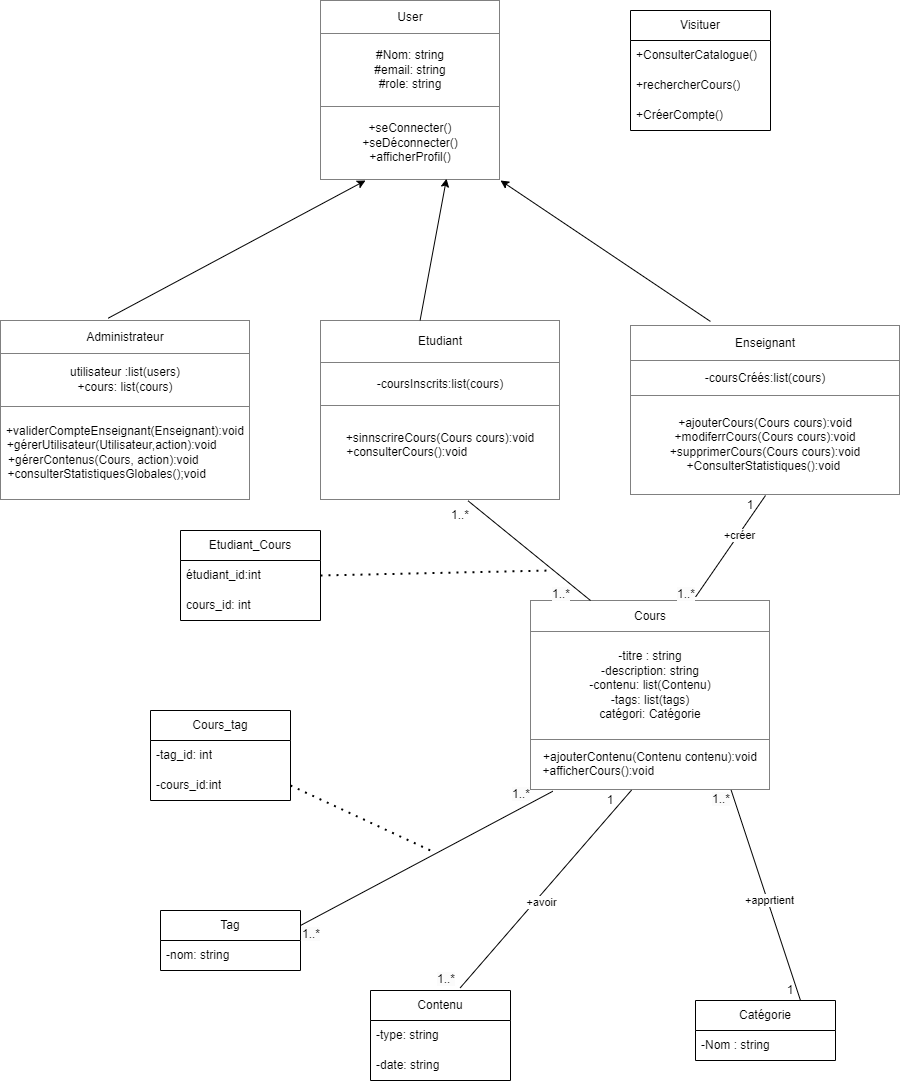

The diagram above was exported from draw.io. Its source (the exported page's mxGraphModel, read from the mxfile embedded in the PNG):
<mxGraphModel dx="4270" dy="2474" grid="1" gridSize="10" guides="1" tooltips="1" connect="1" arrows="1" fold="1" page="1" pageScale="1" pageWidth="827" pageHeight="1169" math="0" shadow="0">
  <root>
    <mxCell id="0" />
    <mxCell id="1" parent="0" />
    <mxCell id="8zQNGg6pDUbJfNY40b4--6" value="Visituer" style="swimlane;fontStyle=0;childLayout=stackLayout;horizontal=1;startSize=30;horizontalStack=0;resizeParent=1;resizeParentMax=0;resizeLast=0;collapsible=1;marginBottom=0;whiteSpace=wrap;html=1;" vertex="1" parent="1">
      <mxGeometry x="170" y="-1100" width="140" height="120" as="geometry" />
    </mxCell>
    <mxCell id="8zQNGg6pDUbJfNY40b4--7" value="+ConsulterCatalogue()" style="text;strokeColor=none;fillColor=none;align=left;verticalAlign=middle;spacingLeft=4;spacingRight=4;overflow=hidden;points=[[0,0.5],[1,0.5]];portConstraint=eastwest;rotatable=0;whiteSpace=wrap;html=1;" vertex="1" parent="8zQNGg6pDUbJfNY40b4--6">
      <mxGeometry y="30" width="140" height="30" as="geometry" />
    </mxCell>
    <mxCell id="8zQNGg6pDUbJfNY40b4--8" value="+rechercherCours()" style="text;strokeColor=none;fillColor=none;align=left;verticalAlign=middle;spacingLeft=4;spacingRight=4;overflow=hidden;points=[[0,0.5],[1,0.5]];portConstraint=eastwest;rotatable=0;whiteSpace=wrap;html=1;" vertex="1" parent="8zQNGg6pDUbJfNY40b4--6">
      <mxGeometry y="60" width="140" height="30" as="geometry" />
    </mxCell>
    <mxCell id="8zQNGg6pDUbJfNY40b4--9" value="+CréerCompte()" style="text;strokeColor=none;fillColor=none;align=left;verticalAlign=middle;spacingLeft=4;spacingRight=4;overflow=hidden;points=[[0,0.5],[1,0.5]];portConstraint=eastwest;rotatable=0;whiteSpace=wrap;html=1;" vertex="1" parent="8zQNGg6pDUbJfNY40b4--6">
      <mxGeometry y="90" width="140" height="30" as="geometry" />
    </mxCell>
    <mxCell id="8zQNGg6pDUbJfNY40b4--22" value="Etudiant_Cours" style="swimlane;fontStyle=0;childLayout=stackLayout;horizontal=1;startSize=30;horizontalStack=0;resizeParent=1;resizeParentMax=0;resizeLast=0;collapsible=1;marginBottom=0;whiteSpace=wrap;html=1;" vertex="1" parent="1">
      <mxGeometry x="-280" y="-580" width="140" height="90" as="geometry" />
    </mxCell>
    <mxCell id="8zQNGg6pDUbJfNY40b4--23" value="étudiant_id:int" style="text;strokeColor=none;fillColor=none;align=left;verticalAlign=middle;spacingLeft=4;spacingRight=4;overflow=hidden;points=[[0,0.5],[1,0.5]];portConstraint=eastwest;rotatable=0;whiteSpace=wrap;html=1;" vertex="1" parent="8zQNGg6pDUbJfNY40b4--22">
      <mxGeometry y="30" width="140" height="30" as="geometry" />
    </mxCell>
    <mxCell id="8zQNGg6pDUbJfNY40b4--24" value="cours_id: int" style="text;strokeColor=none;fillColor=none;align=left;verticalAlign=middle;spacingLeft=4;spacingRight=4;overflow=hidden;points=[[0,0.5],[1,0.5]];portConstraint=eastwest;rotatable=0;whiteSpace=wrap;html=1;" vertex="1" parent="8zQNGg6pDUbJfNY40b4--22">
      <mxGeometry y="60" width="140" height="30" as="geometry" />
    </mxCell>
    <mxCell id="8zQNGg6pDUbJfNY40b4--30" value="Cours_tag" style="swimlane;fontStyle=0;childLayout=stackLayout;horizontal=1;startSize=30;horizontalStack=0;resizeParent=1;resizeParentMax=0;resizeLast=0;collapsible=1;marginBottom=0;whiteSpace=wrap;html=1;" vertex="1" parent="1">
      <mxGeometry x="-310" y="-400" width="140" height="90" as="geometry" />
    </mxCell>
    <mxCell id="8zQNGg6pDUbJfNY40b4--31" value="-tag_id: int" style="text;strokeColor=none;fillColor=none;align=left;verticalAlign=middle;spacingLeft=4;spacingRight=4;overflow=hidden;points=[[0,0.5],[1,0.5]];portConstraint=eastwest;rotatable=0;whiteSpace=wrap;html=1;" vertex="1" parent="8zQNGg6pDUbJfNY40b4--30">
      <mxGeometry y="30" width="140" height="30" as="geometry" />
    </mxCell>
    <mxCell id="8zQNGg6pDUbJfNY40b4--32" value="-cours_id:int" style="text;strokeColor=none;fillColor=none;align=left;verticalAlign=middle;spacingLeft=4;spacingRight=4;overflow=hidden;points=[[0,0.5],[1,0.5]];portConstraint=eastwest;rotatable=0;whiteSpace=wrap;html=1;" vertex="1" parent="8zQNGg6pDUbJfNY40b4--30">
      <mxGeometry y="60" width="140" height="30" as="geometry" />
    </mxCell>
    <mxCell id="8zQNGg6pDUbJfNY40b4--34" value="Tag" style="swimlane;fontStyle=0;childLayout=stackLayout;horizontal=1;startSize=30;horizontalStack=0;resizeParent=1;resizeParentMax=0;resizeLast=0;collapsible=1;marginBottom=0;whiteSpace=wrap;html=1;" vertex="1" parent="1">
      <mxGeometry x="-300" y="-200" width="140" height="60" as="geometry" />
    </mxCell>
    <mxCell id="8zQNGg6pDUbJfNY40b4--35" value="-nom: string" style="text;strokeColor=none;fillColor=none;align=left;verticalAlign=middle;spacingLeft=4;spacingRight=4;overflow=hidden;points=[[0,0.5],[1,0.5]];portConstraint=eastwest;rotatable=0;whiteSpace=wrap;html=1;" vertex="1" parent="8zQNGg6pDUbJfNY40b4--34">
      <mxGeometry y="30" width="140" height="30" as="geometry" />
    </mxCell>
    <mxCell id="8zQNGg6pDUbJfNY40b4--39" value="Contenu" style="swimlane;fontStyle=0;childLayout=stackLayout;horizontal=1;startSize=30;horizontalStack=0;resizeParent=1;resizeParentMax=0;resizeLast=0;collapsible=1;marginBottom=0;whiteSpace=wrap;html=1;" vertex="1" parent="1">
      <mxGeometry x="-90" y="-120" width="140" height="90" as="geometry" />
    </mxCell>
    <mxCell id="8zQNGg6pDUbJfNY40b4--40" value="-type: string" style="text;strokeColor=none;fillColor=none;align=left;verticalAlign=middle;spacingLeft=4;spacingRight=4;overflow=hidden;points=[[0,0.5],[1,0.5]];portConstraint=eastwest;rotatable=0;whiteSpace=wrap;html=1;" vertex="1" parent="8zQNGg6pDUbJfNY40b4--39">
      <mxGeometry y="30" width="140" height="30" as="geometry" />
    </mxCell>
    <mxCell id="8zQNGg6pDUbJfNY40b4--41" value="-date: string" style="text;strokeColor=none;fillColor=none;align=left;verticalAlign=middle;spacingLeft=4;spacingRight=4;overflow=hidden;points=[[0,0.5],[1,0.5]];portConstraint=eastwest;rotatable=0;whiteSpace=wrap;html=1;" vertex="1" parent="8zQNGg6pDUbJfNY40b4--39">
      <mxGeometry y="60" width="140" height="30" as="geometry" />
    </mxCell>
    <mxCell id="8zQNGg6pDUbJfNY40b4--43" value="Catégorie" style="swimlane;fontStyle=0;childLayout=stackLayout;horizontal=1;startSize=30;horizontalStack=0;resizeParent=1;resizeParentMax=0;resizeLast=0;collapsible=1;marginBottom=0;whiteSpace=wrap;html=1;" vertex="1" parent="1">
      <mxGeometry x="235" y="-110" width="140" height="60" as="geometry" />
    </mxCell>
    <mxCell id="8zQNGg6pDUbJfNY40b4--44" value="-Nom : string" style="text;strokeColor=none;fillColor=none;align=left;verticalAlign=middle;spacingLeft=4;spacingRight=4;overflow=hidden;points=[[0,0.5],[1,0.5]];portConstraint=eastwest;rotatable=0;whiteSpace=wrap;html=1;" vertex="1" parent="8zQNGg6pDUbJfNY40b4--43">
      <mxGeometry y="30" width="140" height="30" as="geometry" />
    </mxCell>
    <mxCell id="8zQNGg6pDUbJfNY40b4--64" value="&lt;table border=&quot;1&quot; width=&quot;100%&quot; height=&quot;100%&quot; cellpadding=&quot;4&quot; style=&quot;width:100%;height:100%;border-collapse:collapse;&quot;&gt;&lt;tbody&gt;&lt;tr&gt;&lt;th align=&quot;center&quot;&gt;&lt;span style=&quot;font-weight: 400;&quot;&gt;User&lt;/span&gt;&lt;/th&gt;&lt;/tr&gt;&lt;tr&gt;&lt;td align=&quot;center&quot;&gt;&lt;span style=&quot;text-align: left;&quot;&gt;#Nom: string&lt;br&gt;&lt;/span&gt;&lt;span style=&quot;text-align: left;&quot;&gt;#email: string&lt;br&gt;&lt;/span&gt;&lt;span style=&quot;text-align: left;&quot;&gt;#role: string&lt;/span&gt;&lt;span style=&quot;text-align: left;&quot;&gt;&lt;br&gt;&lt;/span&gt;&lt;/td&gt;&lt;/tr&gt;&lt;tr&gt;&lt;td align=&quot;center&quot;&gt;+seConnecter()&lt;br&gt;+seDéconnecter()&lt;br&gt;+afficherProfil()&lt;/td&gt;&lt;/tr&gt;&lt;/tbody&gt;&lt;/table&gt;" style="text;html=1;whiteSpace=wrap;strokeColor=none;fillColor=none;overflow=fill;" vertex="1" parent="1">
      <mxGeometry x="-140" y="-1110" width="180" height="180" as="geometry" />
    </mxCell>
    <mxCell id="8zQNGg6pDUbJfNY40b4--79" value="&lt;table border=&quot;1&quot; width=&quot;100%&quot; height=&quot;100%&quot; cellpadding=&quot;4&quot; style=&quot;width:100%;height:100%;border-collapse:collapse;&quot;&gt;&lt;tbody&gt;&lt;tr&gt;&lt;th align=&quot;center&quot;&gt;&lt;span style=&quot;font-weight: 400;&quot;&gt;Administrateur&lt;/span&gt;&lt;/th&gt;&lt;/tr&gt;&lt;tr&gt;&lt;td align=&quot;center&quot;&gt;&lt;span style=&quot;text-align: left;&quot;&gt;utilisateur :list(users)&lt;br&gt;&lt;/span&gt;&lt;span style=&quot;text-align: left;&quot;&gt;+cours: list(cours)&lt;/span&gt;&lt;br&gt;&lt;/td&gt;&lt;/tr&gt;&lt;tr&gt;&lt;td align=&quot;center&quot;&gt;+validerCompteEnseignant(Enseignant):void&lt;br&gt;+gérerUtilisateur(Utilisateur,action):void&amp;nbsp; &amp;nbsp; &amp;nbsp; &amp;nbsp;&amp;nbsp;&lt;br&gt;+gérerContenus(Cours, action):void&amp;nbsp; &amp;nbsp; &amp;nbsp; &amp;nbsp; &amp;nbsp; &amp;nbsp; &amp;nbsp; +consulterStatistiquesGlobales();void&amp;nbsp; &amp;nbsp; &amp;nbsp; &amp;nbsp; &amp;nbsp; &amp;nbsp;&lt;/td&gt;&lt;/tr&gt;&lt;/tbody&gt;&lt;/table&gt;" style="text;html=1;whiteSpace=wrap;strokeColor=none;fillColor=none;overflow=fill;" vertex="1" parent="1">
      <mxGeometry x="-460" y="-790" width="250" height="180" as="geometry" />
    </mxCell>
    <mxCell id="8zQNGg6pDUbJfNY40b4--80" value="&lt;table border=&quot;1&quot; width=&quot;100%&quot; height=&quot;100%&quot; cellpadding=&quot;4&quot; style=&quot;width:100%;height:100%;border-collapse:collapse;&quot;&gt;&lt;tbody&gt;&lt;tr&gt;&lt;th align=&quot;center&quot;&gt;&lt;span style=&quot;font-weight: 400;&quot;&gt;Etudiant&lt;/span&gt;&lt;/th&gt;&lt;/tr&gt;&lt;tr&gt;&lt;td align=&quot;center&quot;&gt;&lt;span style=&quot;text-align: left;&quot;&gt;-coursInscrits:list(cours)&lt;br&gt;&lt;/span&gt;&lt;/td&gt;&lt;/tr&gt;&lt;tr&gt;&lt;td align=&quot;center&quot;&gt;+sinnscrireCours(Cours cours):void&lt;br&gt;+consulterCours():void&amp;nbsp; &amp;nbsp; &amp;nbsp; &amp;nbsp; &amp;nbsp; &amp;nbsp; &amp;nbsp; &amp;nbsp; &amp;nbsp; &amp;nbsp;&amp;nbsp;&lt;br&gt;&lt;br&gt;&lt;/td&gt;&lt;/tr&gt;&lt;/tbody&gt;&lt;/table&gt;" style="text;html=1;whiteSpace=wrap;strokeColor=none;fillColor=none;overflow=fill;" vertex="1" parent="1">
      <mxGeometry x="-140" y="-790" width="240" height="180" as="geometry" />
    </mxCell>
    <mxCell id="8zQNGg6pDUbJfNY40b4--81" value="&lt;table border=&quot;1&quot; width=&quot;100%&quot; height=&quot;100%&quot; cellpadding=&quot;4&quot; style=&quot;width:100%;height:100%;border-collapse:collapse;&quot;&gt;&lt;tbody&gt;&lt;tr&gt;&lt;th align=&quot;center&quot;&gt;&lt;span style=&quot;font-weight: 400;&quot;&gt;Enseignant&lt;/span&gt;&lt;/th&gt;&lt;/tr&gt;&lt;tr&gt;&lt;td align=&quot;center&quot;&gt;&lt;span style=&quot;text-align: left;&quot;&gt;-coursCréés:list(cours)&lt;/span&gt;&lt;/td&gt;&lt;/tr&gt;&lt;tr&gt;&lt;td align=&quot;center&quot;&gt;+ajouterCours(Cours cours):void&lt;br&gt;+modiferrCours(Cours&amp;nbsp;cours):void&lt;br&gt;+supprimerCours(Cours&amp;nbsp;cours):void&lt;br&gt;+ConsulterStatistiques():void&amp;nbsp;&lt;/td&gt;&lt;/tr&gt;&lt;/tbody&gt;&lt;/table&gt;" style="text;html=1;whiteSpace=wrap;strokeColor=none;fillColor=none;overflow=fill;" vertex="1" parent="1">
      <mxGeometry x="170" y="-785" width="270" height="170" as="geometry" />
    </mxCell>
    <mxCell id="8zQNGg6pDUbJfNY40b4--82" value="&lt;table border=&quot;1&quot; width=&quot;100%&quot; height=&quot;100%&quot; cellpadding=&quot;4&quot; style=&quot;width:100%;height:100%;border-collapse:collapse;&quot;&gt;&lt;tbody&gt;&lt;tr&gt;&lt;th align=&quot;center&quot;&gt;&lt;span style=&quot;font-weight: 400;&quot;&gt;Cours&lt;/span&gt;&lt;/th&gt;&lt;/tr&gt;&lt;tr&gt;&lt;td align=&quot;center&quot;&gt;&lt;span style=&quot;text-align: left;&quot;&gt;-titre : string&lt;br&gt;&lt;/span&gt;&lt;span style=&quot;text-align: left;&quot;&gt;-description: string&lt;br&gt;&lt;/span&gt;&lt;span style=&quot;text-align: left;&quot;&gt;-contenu: list(Contenu)&lt;br&gt;&lt;/span&gt;&lt;span style=&quot;text-align: left;&quot;&gt;-tags: list(tags)&lt;br&gt;&lt;/span&gt;&lt;span style=&quot;text-align: left;&quot;&gt;catégori: Catégorie&lt;/span&gt;&lt;span style=&quot;text-align: left;&quot;&gt;&lt;/span&gt;&lt;span style=&quot;text-align: left;&quot;&gt;&lt;/span&gt;&lt;/td&gt;&lt;/tr&gt;&lt;tr&gt;&lt;td align=&quot;center&quot;&gt;+ajouterContenu(Contenu contenu):void&lt;br&gt;+afficherCours():void&amp;nbsp; &amp;nbsp; &amp;nbsp; &amp;nbsp; &amp;nbsp; &amp;nbsp; &amp;nbsp; &amp;nbsp; &amp;nbsp; &amp;nbsp; &amp;nbsp; &amp;nbsp; &amp;nbsp; &amp;nbsp; &amp;nbsp; &amp;nbsp;&lt;/td&gt;&lt;/tr&gt;&lt;/tbody&gt;&lt;/table&gt;" style="text;html=1;whiteSpace=wrap;strokeColor=none;fillColor=none;overflow=fill;" vertex="1" parent="1">
      <mxGeometry x="70" y="-510" width="240" height="190" as="geometry" />
    </mxCell>
    <mxCell id="8zQNGg6pDUbJfNY40b4--86" value="" style="endArrow=classic;html=1;rounded=0;exitX=0.431;exitY=-0.013;exitDx=0;exitDy=0;exitPerimeter=0;entryX=0.25;entryY=1;entryDx=0;entryDy=0;" edge="1" parent="1" source="8zQNGg6pDUbJfNY40b4--79" target="8zQNGg6pDUbJfNY40b4--64">
      <mxGeometry width="50" height="50" relative="1" as="geometry">
        <mxPoint x="-330" y="-840" as="sourcePoint" />
        <mxPoint x="-280" y="-890" as="targetPoint" />
      </mxGeometry>
    </mxCell>
    <mxCell id="8zQNGg6pDUbJfNY40b4--87" value="" style="endArrow=classic;html=1;rounded=0;entryX=0.7;entryY=0.99;entryDx=0;entryDy=0;entryPerimeter=0;exitX=0.415;exitY=-0.001;exitDx=0;exitDy=0;exitPerimeter=0;" edge="1" parent="1" source="8zQNGg6pDUbJfNY40b4--80" target="8zQNGg6pDUbJfNY40b4--64">
      <mxGeometry width="50" height="50" relative="1" as="geometry">
        <mxPoint x="-70" y="-830" as="sourcePoint" />
        <mxPoint x="-20" y="-880" as="targetPoint" />
      </mxGeometry>
    </mxCell>
    <mxCell id="8zQNGg6pDUbJfNY40b4--88" value="" style="endArrow=classic;html=1;rounded=0;exitX=0.296;exitY=-0.024;exitDx=0;exitDy=0;exitPerimeter=0;entryX=1;entryY=1;entryDx=0;entryDy=0;" edge="1" parent="1" source="8zQNGg6pDUbJfNY40b4--81" target="8zQNGg6pDUbJfNY40b4--64">
      <mxGeometry width="50" height="50" relative="1" as="geometry">
        <mxPoint x="200" y="-830" as="sourcePoint" />
        <mxPoint x="250" y="-880" as="targetPoint" />
      </mxGeometry>
    </mxCell>
    <mxCell id="8zQNGg6pDUbJfNY40b4--89" value="" style="endArrow=none;html=1;rounded=0;exitX=0.25;exitY=0;exitDx=0;exitDy=0;entryX=0.615;entryY=1.002;entryDx=0;entryDy=0;entryPerimeter=0;" edge="1" parent="1" source="8zQNGg6pDUbJfNY40b4--82" target="8zQNGg6pDUbJfNY40b4--80">
      <mxGeometry width="50" height="50" relative="1" as="geometry">
        <mxPoint x="-10" y="-520" as="sourcePoint" />
        <mxPoint x="40" y="-570" as="targetPoint" />
      </mxGeometry>
    </mxCell>
    <mxCell id="8zQNGg6pDUbJfNY40b4--90" value="" style="endArrow=none;html=1;rounded=0;entryX=0.5;entryY=1;entryDx=0;entryDy=0;exitX=0.688;exitY=-0.019;exitDx=0;exitDy=0;exitPerimeter=0;" edge="1" parent="1" source="8zQNGg6pDUbJfNY40b4--82" target="8zQNGg6pDUbJfNY40b4--81">
      <mxGeometry width="50" height="50" relative="1" as="geometry">
        <mxPoint x="250" y="-530" as="sourcePoint" />
        <mxPoint x="300" y="-580" as="targetPoint" />
      </mxGeometry>
    </mxCell>
    <mxCell id="8zQNGg6pDUbJfNY40b4--96" value="+créer" style="edgeLabel;html=1;align=center;verticalAlign=middle;resizable=0;points=[];" vertex="1" connectable="0" parent="8zQNGg6pDUbJfNY40b4--90">
      <mxGeometry x="0.216" y="1" relative="1" as="geometry">
        <mxPoint x="1" as="offset" />
      </mxGeometry>
    </mxCell>
    <mxCell id="8zQNGg6pDUbJfNY40b4--91" value="" style="endArrow=none;html=1;rounded=0;exitX=1;exitY=0.25;exitDx=0;exitDy=0;entryX=0.093;entryY=1.004;entryDx=0;entryDy=0;entryPerimeter=0;" edge="1" parent="1" source="8zQNGg6pDUbJfNY40b4--34" target="8zQNGg6pDUbJfNY40b4--82">
      <mxGeometry width="50" height="50" relative="1" as="geometry">
        <mxPoint x="-40" y="-200" as="sourcePoint" />
        <mxPoint x="10" y="-250" as="targetPoint" />
      </mxGeometry>
    </mxCell>
    <mxCell id="8zQNGg6pDUbJfNY40b4--92" value="" style="endArrow=none;html=1;rounded=0;entryX=0.421;entryY=0.998;entryDx=0;entryDy=0;entryPerimeter=0;exitX=0.641;exitY=-0.03;exitDx=0;exitDy=0;exitPerimeter=0;" edge="1" parent="1" source="8zQNGg6pDUbJfNY40b4--39" target="8zQNGg6pDUbJfNY40b4--82">
      <mxGeometry width="50" height="50" relative="1" as="geometry">
        <mxPoint x="80" y="-180" as="sourcePoint" />
        <mxPoint x="130" y="-230" as="targetPoint" />
      </mxGeometry>
    </mxCell>
    <mxCell id="8zQNGg6pDUbJfNY40b4--95" value="+avoir" style="edgeLabel;html=1;align=center;verticalAlign=middle;resizable=0;points=[];" vertex="1" connectable="0" parent="8zQNGg6pDUbJfNY40b4--92">
      <mxGeometry x="-0.1099" y="-3" relative="1" as="geometry">
        <mxPoint x="1" as="offset" />
      </mxGeometry>
    </mxCell>
    <mxCell id="8zQNGg6pDUbJfNY40b4--93" value="" style="endArrow=none;html=1;rounded=0;entryX=0.836;entryY=0.998;entryDx=0;entryDy=0;entryPerimeter=0;exitX=0.75;exitY=0;exitDx=0;exitDy=0;" edge="1" parent="1" source="8zQNGg6pDUbJfNY40b4--43" target="8zQNGg6pDUbJfNY40b4--82">
      <mxGeometry width="50" height="50" relative="1" as="geometry">
        <mxPoint x="230" y="-200" as="sourcePoint" />
        <mxPoint x="280" y="-250" as="targetPoint" />
      </mxGeometry>
    </mxCell>
    <mxCell id="8zQNGg6pDUbJfNY40b4--94" value="+apprtient" style="edgeLabel;html=1;align=center;verticalAlign=middle;resizable=0;points=[];" vertex="1" connectable="0" parent="8zQNGg6pDUbJfNY40b4--93">
      <mxGeometry x="-0.0386" y="-1" relative="1" as="geometry">
        <mxPoint y="1" as="offset" />
      </mxGeometry>
    </mxCell>
    <mxCell id="8zQNGg6pDUbJfNY40b4--97" value="" style="endArrow=none;dashed=1;html=1;dashPattern=1 3;strokeWidth=2;rounded=0;exitX=1;exitY=0.5;exitDx=0;exitDy=0;" edge="1" parent="1" source="8zQNGg6pDUbJfNY40b4--23">
      <mxGeometry width="50" height="50" relative="1" as="geometry">
        <mxPoint x="-80" y="-490" as="sourcePoint" />
        <mxPoint x="90" y="-540" as="targetPoint" />
      </mxGeometry>
    </mxCell>
    <mxCell id="8zQNGg6pDUbJfNY40b4--99" value="" style="endArrow=none;dashed=1;html=1;dashPattern=1 3;strokeWidth=2;rounded=0;exitX=1;exitY=0.5;exitDx=0;exitDy=0;" edge="1" parent="1" source="8zQNGg6pDUbJfNY40b4--32">
      <mxGeometry width="50" height="50" relative="1" as="geometry">
        <mxPoint x="-80" y="-310" as="sourcePoint" />
        <mxPoint x="-30" y="-260" as="targetPoint" />
      </mxGeometry>
    </mxCell>
    <mxCell id="8zQNGg6pDUbJfNY40b4--100" value="1..*" style="text;html=1;align=center;verticalAlign=middle;whiteSpace=wrap;rounded=0;" vertex="1" parent="1">
      <mxGeometry x="-30" y="-610" width="60" height="30" as="geometry" />
    </mxCell>
    <mxCell id="8zQNGg6pDUbJfNY40b4--101" value="&lt;span style=&quot;color: rgb(0, 0, 0); font-family: Helvetica; font-size: 12px; font-style: normal; font-variant-ligatures: normal; font-variant-caps: normal; font-weight: 400; letter-spacing: normal; orphans: 2; text-align: center; text-indent: 0px; text-transform: none; widows: 2; word-spacing: 0px; -webkit-text-stroke-width: 0px; white-space: normal; background-color: rgb(251, 251, 251); text-decoration-thickness: initial; text-decoration-style: initial; text-decoration-color: initial; display: inline !important; float: none;&quot;&gt;1..*&lt;/span&gt;" style="text;whiteSpace=wrap;html=1;" vertex="1" parent="1">
      <mxGeometry x="90" y="-530" width="50" height="40" as="geometry" />
    </mxCell>
    <mxCell id="8zQNGg6pDUbJfNY40b4--102" value="&lt;span style=&quot;color: rgb(0, 0, 0); font-family: Helvetica; font-size: 12px; font-style: normal; font-variant-ligatures: normal; font-variant-caps: normal; font-weight: 400; letter-spacing: normal; orphans: 2; text-align: center; text-indent: 0px; text-transform: none; widows: 2; word-spacing: 0px; -webkit-text-stroke-width: 0px; white-space: normal; background-color: rgb(251, 251, 251); text-decoration-thickness: initial; text-decoration-style: initial; text-decoration-color: initial; display: inline !important; float: none;&quot;&gt;1..*&lt;/span&gt;" style="text;whiteSpace=wrap;html=1;" vertex="1" parent="1">
      <mxGeometry x="-160" y="-190" width="50" height="40" as="geometry" />
    </mxCell>
    <mxCell id="8zQNGg6pDUbJfNY40b4--103" value="&lt;span style=&quot;color: rgb(0, 0, 0); font-family: Helvetica; font-size: 12px; font-style: normal; font-variant-ligatures: normal; font-variant-caps: normal; font-weight: 400; letter-spacing: normal; orphans: 2; text-align: center; text-indent: 0px; text-transform: none; widows: 2; word-spacing: 0px; -webkit-text-stroke-width: 0px; white-space: normal; background-color: rgb(251, 251, 251); text-decoration-thickness: initial; text-decoration-style: initial; text-decoration-color: initial; display: inline !important; float: none;&quot;&gt;1..*&lt;/span&gt;" style="text;whiteSpace=wrap;html=1;" vertex="1" parent="1">
      <mxGeometry x="50" y="-330" width="50" height="40" as="geometry" />
    </mxCell>
    <mxCell id="8zQNGg6pDUbJfNY40b4--104" value="&lt;span style=&quot;color: rgb(0, 0, 0); font-family: Helvetica; font-size: 12px; font-style: normal; font-variant-ligatures: normal; font-variant-caps: normal; font-weight: 400; letter-spacing: normal; orphans: 2; text-align: center; text-indent: 0px; text-transform: none; widows: 2; word-spacing: 0px; -webkit-text-stroke-width: 0px; white-space: normal; background-color: rgb(251, 251, 251); text-decoration-thickness: initial; text-decoration-style: initial; text-decoration-color: initial; display: inline !important; float: none;&quot;&gt;1..*&lt;/span&gt;" style="text;whiteSpace=wrap;html=1;" vertex="1" parent="1">
      <mxGeometry x="-25" y="-145" width="50" height="40" as="geometry" />
    </mxCell>
    <mxCell id="8zQNGg6pDUbJfNY40b4--105" value="1" style="text;html=1;align=center;verticalAlign=middle;whiteSpace=wrap;rounded=0;" vertex="1" parent="1">
      <mxGeometry x="120" y="-325" width="60" height="30" as="geometry" />
    </mxCell>
    <mxCell id="8zQNGg6pDUbJfNY40b4--106" value="&lt;span style=&quot;color: rgb(0, 0, 0); font-family: Helvetica; font-size: 12px; font-style: normal; font-variant-ligatures: normal; font-variant-caps: normal; font-weight: 400; letter-spacing: normal; orphans: 2; text-align: center; text-indent: 0px; text-transform: none; widows: 2; word-spacing: 0px; -webkit-text-stroke-width: 0px; white-space: normal; background-color: rgb(251, 251, 251); text-decoration-thickness: initial; text-decoration-style: initial; text-decoration-color: initial; display: inline !important; float: none;&quot;&gt;1..*&lt;/span&gt;" style="text;whiteSpace=wrap;html=1;" vertex="1" parent="1">
      <mxGeometry x="250" y="-325" width="50" height="40" as="geometry" />
    </mxCell>
    <mxCell id="8zQNGg6pDUbJfNY40b4--107" value="1" style="text;html=1;align=center;verticalAlign=middle;whiteSpace=wrap;rounded=0;" vertex="1" parent="1">
      <mxGeometry x="300" y="-135" width="60" height="30" as="geometry" />
    </mxCell>
    <mxCell id="8zQNGg6pDUbJfNY40b4--108" value="&lt;span style=&quot;color: rgb(0, 0, 0); font-family: Helvetica; font-size: 12px; font-style: normal; font-variant-ligatures: normal; font-variant-caps: normal; font-weight: 400; letter-spacing: normal; orphans: 2; text-align: center; text-indent: 0px; text-transform: none; widows: 2; word-spacing: 0px; -webkit-text-stroke-width: 0px; white-space: normal; background-color: rgb(251, 251, 251); text-decoration-thickness: initial; text-decoration-style: initial; text-decoration-color: initial; display: inline !important; float: none;&quot;&gt;1..*&lt;/span&gt;" style="text;whiteSpace=wrap;html=1;" vertex="1" parent="1">
      <mxGeometry x="215" y="-530" width="50" height="40" as="geometry" />
    </mxCell>
    <mxCell id="8zQNGg6pDUbJfNY40b4--109" value="1" style="text;html=1;align=center;verticalAlign=middle;whiteSpace=wrap;rounded=0;" vertex="1" parent="1">
      <mxGeometry x="260" y="-620" width="60" height="30" as="geometry" />
    </mxCell>
  </root>
</mxGraphModel>